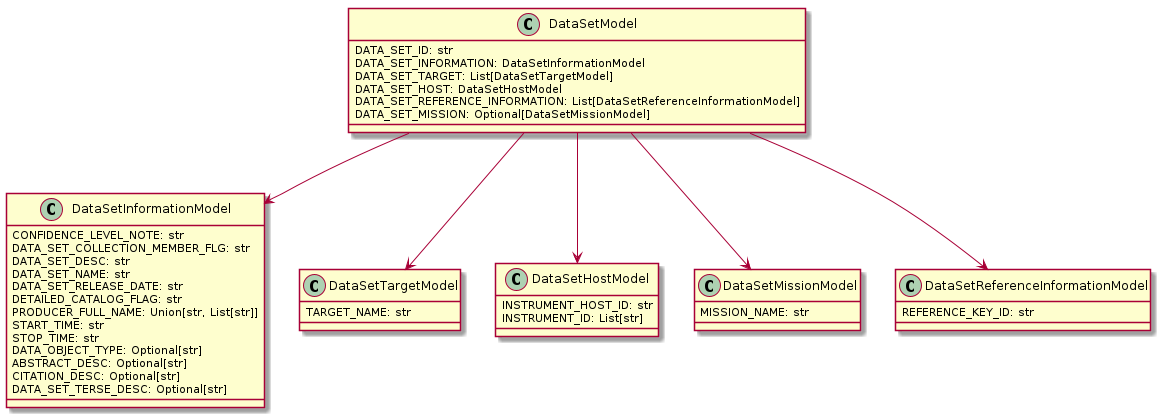

The diagram above was rendered by PlantUML. Its source (embedded in the PNG):
@startuml
class DataSetInformationModel {
    CONFIDENCE_LEVEL_NOTE: str
    DATA_SET_COLLECTION_MEMBER_FLG: str
    DATA_SET_DESC: str
    DATA_SET_NAME: str
    DATA_SET_RELEASE_DATE: str
    DETAILED_CATALOG_FLAG: str
    PRODUCER_FULL_NAME: Union[str, List[str]]
    START_TIME: str
    STOP_TIME: str
    DATA_OBJECT_TYPE: Optional[str]
    ABSTRACT_DESC: Optional[str]
    CITATION_DESC: Optional[str]
    DATA_SET_TERSE_DESC: Optional[str]
}

class DataSetTargetModel {
    TARGET_NAME: str
}

class DataSetHostModel {
    INSTRUMENT_HOST_ID: str
    INSTRUMENT_ID: List[str]
}

class DataSetMissionModel {
    MISSION_NAME: str
}

class DataSetReferenceInformationModel {
    REFERENCE_KEY_ID: str
}

class DataSetModel {
    DATA_SET_ID: str
    DATA_SET_INFORMATION: DataSetInformationModel
    DATA_SET_TARGET: List[DataSetTargetModel]
    DATA_SET_HOST: DataSetHostModel
    DATA_SET_REFERENCE_INFORMATION: List[DataSetReferenceInformationModel]
    DATA_SET_MISSION: Optional[DataSetMissionModel]
}

DataSetModel --> DataSetInformationModel
DataSetModel --> DataSetTargetModel
DataSetModel --> DataSetHostModel
DataSetModel --> DataSetReferenceInformationModel
DataSetModel --> DataSetMissionModel

@enduml